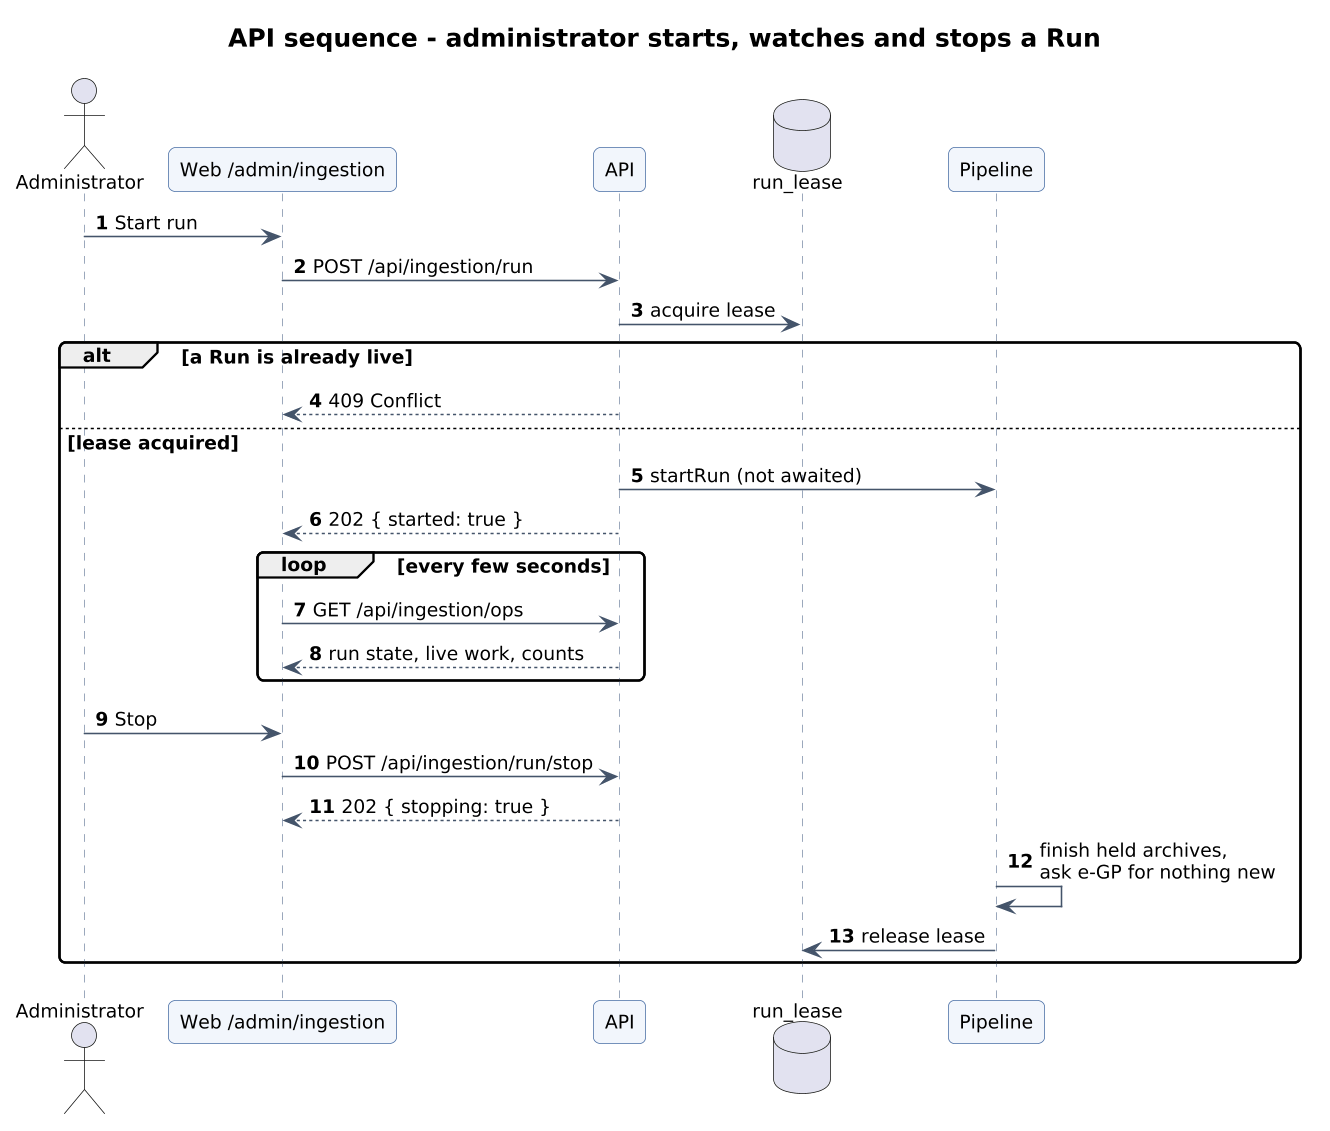

The diagram above was rendered by PlantUML. Its source (embedded in the PNG):
@startuml 13-seq-admin-run
!include style.iuml
title API sequence - administrator starts, watches and stops a Run
autonumber
actor "Administrator" as Ad
participant "Web /admin/ingestion" as W
participant "API" as A
database "run_lease" as L
participant "Pipeline" as P
Ad -> W : Start run
W -> A : POST /api/ingestion/run
A -> L : acquire lease
alt a Run is already live
  A --> W : 409 Conflict
else lease acquired
  A -> P : startRun (not awaited)
  A --> W : 202 { started: true }
  loop every few seconds
    W -> A : GET /api/ingestion/ops
    A --> W : run state, live work, counts
  end
  Ad -> W : Stop
  W -> A : POST /api/ingestion/run/stop
  A --> W : 202 { stopping: true }
  P -> P : finish held archives,\nask e-GP for nothing new
  P -> L : release lease
end
@enduml